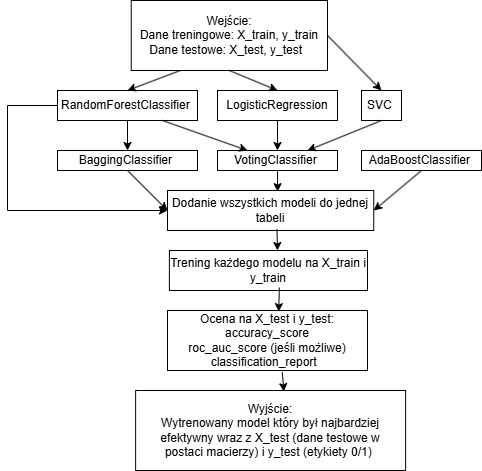

The diagram above was exported from draw.io. Its source (the exported page's mxGraphModel, read from the mxfile embedded in the PNG):
<mxGraphModel dx="1175" dy="642" grid="1" gridSize="10" guides="1" tooltips="1" connect="1" arrows="1" fold="1" page="1" pageScale="1" pageWidth="827" pageHeight="1169" math="0" shadow="0">
  <root>
    <mxCell id="0" />
    <mxCell id="1" parent="0" />
    <mxCell id="MioWWUen5XHUg1NsqtWf-1" value="&lt;div&gt;Wejście:&lt;/div&gt;&lt;div&gt;&lt;span style=&quot;background-color: transparent; color: light-dark(rgb(0, 0, 0), rgb(255, 255, 255));&quot;&gt;Dane treningowe: X_train, y_train&lt;/span&gt;&lt;/div&gt;&lt;div&gt;&lt;span style=&quot;background-color: transparent; color: light-dark(rgb(0, 0, 0), rgb(255, 255, 255));&quot;&gt;Dane testowe: X_test, y_test&amp;nbsp;&amp;nbsp;&lt;/span&gt;&lt;/div&gt;" style="rounded=0;whiteSpace=wrap;html=1;" vertex="1" parent="1">
      <mxGeometry x="163.75" width="196.25" height="70" as="geometry" />
    </mxCell>
    <mxCell id="MioWWUen5XHUg1NsqtWf-2" value="&lt;div&gt;LogisticRegression&lt;/div&gt;" style="rounded=0;whiteSpace=wrap;html=1;" vertex="1" parent="1">
      <mxGeometry x="250" y="90" width="120" height="30" as="geometry" />
    </mxCell>
    <mxCell id="MioWWUen5XHUg1NsqtWf-3" value="&lt;div&gt;RandomForestClassifier&amp;nbsp;&lt;/div&gt;" style="rounded=0;whiteSpace=wrap;html=1;" vertex="1" parent="1">
      <mxGeometry x="90" y="90" width="140" height="30" as="geometry" />
    </mxCell>
    <mxCell id="MioWWUen5XHUg1NsqtWf-4" value="&lt;div&gt;SVC&amp;nbsp;&lt;/div&gt;" style="rounded=0;whiteSpace=wrap;html=1;" vertex="1" parent="1">
      <mxGeometry x="394" y="90" width="40" height="30" as="geometry" />
    </mxCell>
    <mxCell id="MioWWUen5XHUg1NsqtWf-5" value="&lt;div&gt;BaggingClassifier&amp;nbsp;&lt;/div&gt;" style="rounded=0;whiteSpace=wrap;html=1;" vertex="1" parent="1">
      <mxGeometry x="90" y="150" width="140" height="20" as="geometry" />
    </mxCell>
    <mxCell id="MioWWUen5XHUg1NsqtWf-6" value="&lt;div&gt;AdaBoostClassifier&amp;nbsp;&lt;/div&gt;" style="rounded=0;whiteSpace=wrap;html=1;" vertex="1" parent="1">
      <mxGeometry x="394" y="150" width="120" height="20" as="geometry" />
    </mxCell>
    <mxCell id="MioWWUen5XHUg1NsqtWf-7" value="&lt;div&gt;VotingClassifier&amp;nbsp;&lt;/div&gt;" style="whiteSpace=wrap;html=1;" vertex="1" parent="1">
      <mxGeometry x="250" y="150" width="120" height="20" as="geometry" />
    </mxCell>
    <mxCell id="MioWWUen5XHUg1NsqtWf-8" value="" style="endArrow=classic;html=1;rounded=0;entryX=0.75;entryY=0;entryDx=0;entryDy=0;exitX=0.5;exitY=1;exitDx=0;exitDy=0;" edge="1" parent="1" source="MioWWUen5XHUg1NsqtWf-4" target="MioWWUen5XHUg1NsqtWf-7">
      <mxGeometry width="50" height="50" relative="1" as="geometry">
        <mxPoint x="300" y="160" as="sourcePoint" />
        <mxPoint x="350" y="110" as="targetPoint" />
      </mxGeometry>
    </mxCell>
    <mxCell id="MioWWUen5XHUg1NsqtWf-9" value="" style="endArrow=classic;html=1;rounded=0;exitX=0.5;exitY=1;exitDx=0;exitDy=0;entryX=0.5;entryY=0;entryDx=0;entryDy=0;" edge="1" parent="1" source="MioWWUen5XHUg1NsqtWf-2" target="MioWWUen5XHUg1NsqtWf-7">
      <mxGeometry width="50" height="50" relative="1" as="geometry">
        <mxPoint x="300" y="160" as="sourcePoint" />
        <mxPoint x="350" y="110" as="targetPoint" />
      </mxGeometry>
    </mxCell>
    <mxCell id="MioWWUen5XHUg1NsqtWf-10" value="" style="endArrow=classic;html=1;rounded=0;exitX=0.75;exitY=1;exitDx=0;exitDy=0;entryX=0.25;entryY=0;entryDx=0;entryDy=0;" edge="1" parent="1" source="MioWWUen5XHUg1NsqtWf-3" target="MioWWUen5XHUg1NsqtWf-7">
      <mxGeometry width="50" height="50" relative="1" as="geometry">
        <mxPoint x="300" y="160" as="sourcePoint" />
        <mxPoint x="350" y="110" as="targetPoint" />
      </mxGeometry>
    </mxCell>
    <mxCell id="MioWWUen5XHUg1NsqtWf-11" value="" style="endArrow=classic;html=1;rounded=0;exitX=0.5;exitY=1;exitDx=0;exitDy=0;entryX=0.5;entryY=0;entryDx=0;entryDy=0;" edge="1" parent="1" source="MioWWUen5XHUg1NsqtWf-3" target="MioWWUen5XHUg1NsqtWf-5">
      <mxGeometry width="50" height="50" relative="1" as="geometry">
        <mxPoint x="300" y="160" as="sourcePoint" />
        <mxPoint x="350" y="110" as="targetPoint" />
      </mxGeometry>
    </mxCell>
    <mxCell id="MioWWUen5XHUg1NsqtWf-12" value="Dodanie wszystkich modeli do jednej tabeli" style="rounded=0;whiteSpace=wrap;html=1;" vertex="1" parent="1">
      <mxGeometry x="200" y="190" width="206.25" height="40" as="geometry" />
    </mxCell>
    <mxCell id="MioWWUen5XHUg1NsqtWf-14" value="" style="endArrow=classic;html=1;rounded=0;exitX=0.5;exitY=1;exitDx=0;exitDy=0;entryX=0;entryY=0.5;entryDx=0;entryDy=0;" edge="1" parent="1" source="MioWWUen5XHUg1NsqtWf-5" target="MioWWUen5XHUg1NsqtWf-12">
      <mxGeometry width="50" height="50" relative="1" as="geometry">
        <mxPoint x="300" y="160" as="sourcePoint" />
        <mxPoint x="350" y="110" as="targetPoint" />
      </mxGeometry>
    </mxCell>
    <mxCell id="MioWWUen5XHUg1NsqtWf-15" value="" style="endArrow=classic;html=1;rounded=0;entryX=1;entryY=0.5;entryDx=0;entryDy=0;exitX=0.5;exitY=1;exitDx=0;exitDy=0;" edge="1" parent="1" source="MioWWUen5XHUg1NsqtWf-6" target="MioWWUen5XHUg1NsqtWf-12">
      <mxGeometry width="50" height="50" relative="1" as="geometry">
        <mxPoint x="300" y="160" as="sourcePoint" />
        <mxPoint x="350" y="110" as="targetPoint" />
      </mxGeometry>
    </mxCell>
    <mxCell id="MioWWUen5XHUg1NsqtWf-16" value="" style="endArrow=classic;html=1;rounded=0;exitX=0.5;exitY=1;exitDx=0;exitDy=0;entryX=0.534;entryY=0.029;entryDx=0;entryDy=0;entryPerimeter=0;" edge="1" parent="1" source="MioWWUen5XHUg1NsqtWf-7" target="MioWWUen5XHUg1NsqtWf-12">
      <mxGeometry width="50" height="50" relative="1" as="geometry">
        <mxPoint x="300" y="160" as="sourcePoint" />
        <mxPoint x="350" y="110" as="targetPoint" />
      </mxGeometry>
    </mxCell>
    <mxCell id="MioWWUen5XHUg1NsqtWf-17" value="" style="endArrow=classic;html=1;rounded=0;exitX=0;exitY=0.5;exitDx=0;exitDy=0;entryX=0;entryY=0.5;entryDx=0;entryDy=0;" edge="1" parent="1" source="MioWWUen5XHUg1NsqtWf-3" target="MioWWUen5XHUg1NsqtWf-12">
      <mxGeometry width="50" height="50" relative="1" as="geometry">
        <mxPoint x="-110" y="230" as="sourcePoint" />
        <mxPoint x="190" y="220" as="targetPoint" />
        <Array as="points">
          <mxPoint x="40" y="105" />
          <mxPoint x="40" y="210" />
        </Array>
      </mxGeometry>
    </mxCell>
    <mxCell id="MioWWUen5XHUg1NsqtWf-18" value="Trening każdego modelu&amp;nbsp;&lt;span style=&quot;background-color: transparent; color: light-dark(rgb(0, 0, 0), rgb(255, 255, 255));&quot;&gt;na X_train i y_train&lt;/span&gt;" style="rounded=0;whiteSpace=wrap;html=1;" vertex="1" parent="1">
      <mxGeometry x="201.88" y="250" width="198.12" height="40" as="geometry" />
    </mxCell>
    <mxCell id="MioWWUen5XHUg1NsqtWf-19" value="" style="endArrow=classic;html=1;rounded=0;exitX=0.531;exitY=0.971;exitDx=0;exitDy=0;exitPerimeter=0;" edge="1" parent="1" source="MioWWUen5XHUg1NsqtWf-12">
      <mxGeometry width="50" height="50" relative="1" as="geometry">
        <mxPoint x="300" y="330" as="sourcePoint" />
        <mxPoint x="310" y="250" as="targetPoint" />
      </mxGeometry>
    </mxCell>
    <mxCell id="MioWWUen5XHUg1NsqtWf-20" value="&lt;div&gt;Ocena na X_test i y_test:&lt;/div&gt;&lt;div&gt;&lt;div&gt;accuracy_score&lt;/div&gt;&lt;div&gt;roc_auc_score (jeśli możliwe) classification_report&amp;nbsp;&amp;nbsp;&lt;/div&gt;&lt;/div&gt;" style="rounded=0;whiteSpace=wrap;html=1;" vertex="1" parent="1">
      <mxGeometry x="200" y="310" width="200" height="60" as="geometry" />
    </mxCell>
    <mxCell id="MioWWUen5XHUg1NsqtWf-21" value="&lt;div&gt;Wyjście:&lt;/div&gt;&lt;div&gt;Wytrenowany&amp;nbsp;&lt;span style=&quot;background-color: transparent; color: light-dark(rgb(0, 0, 0), rgb(255, 255, 255));&quot;&gt;model który był najbardziej efektywny&lt;/span&gt;&lt;span style=&quot;background-color: transparent; color: light-dark(rgb(0, 0, 0), rgb(255, 255, 255));&quot;&gt;&amp;nbsp;&lt;/span&gt;&lt;span style=&quot;background-color: transparent; color: light-dark(rgb(0, 0, 0), rgb(255, 255, 255));&quot;&gt;wraz z&amp;nbsp;&lt;/span&gt;&lt;span style=&quot;background-color: transparent; color: light-dark(rgb(0, 0, 0), rgb(255, 255, 255));&quot;&gt;X_test&lt;/span&gt;&lt;span style=&quot;background-color: transparent; color: light-dark(rgb(0, 0, 0), rgb(255, 255, 255));&quot;&gt;&amp;nbsp;(&lt;/span&gt;&lt;span style=&quot;background-color: transparent; color: light-dark(rgb(0, 0, 0), rgb(255, 255, 255));&quot;&gt;dane testowe w postaci&amp;nbsp;&lt;/span&gt;&lt;span style=&quot;background-color: transparent; color: light-dark(rgb(0, 0, 0), rgb(255, 255, 255));&quot;&gt;macierzy&lt;/span&gt;&lt;span style=&quot;background-color: transparent; color: light-dark(rgb(0, 0, 0), rgb(255, 255, 255));&quot;&gt;) i&amp;nbsp;&lt;/span&gt;&lt;span style=&quot;background-color: transparent; color: light-dark(rgb(0, 0, 0), rgb(255, 255, 255));&quot;&gt;y_test (etykiety 0/1)&lt;/span&gt;&lt;span style=&quot;background-color: transparent; color: light-dark(rgb(0, 0, 0), rgb(255, 255, 255));&quot;&gt;&amp;nbsp;&lt;/span&gt;&lt;br&gt;&lt;/div&gt;" style="rounded=0;whiteSpace=wrap;html=1;" vertex="1" parent="1">
      <mxGeometry x="168.13" y="390" width="270" height="80" as="geometry" />
    </mxCell>
    <mxCell id="MioWWUen5XHUg1NsqtWf-22" value="" style="endArrow=classic;html=1;rounded=0;exitX=0.555;exitY=0.929;exitDx=0;exitDy=0;exitPerimeter=0;entryX=0.556;entryY=0.019;entryDx=0;entryDy=0;entryPerimeter=0;" edge="1" parent="1" source="MioWWUen5XHUg1NsqtWf-18" target="MioWWUen5XHUg1NsqtWf-20">
      <mxGeometry width="50" height="50" relative="1" as="geometry">
        <mxPoint x="300" y="500" as="sourcePoint" />
        <mxPoint x="310" y="310" as="targetPoint" />
      </mxGeometry>
    </mxCell>
    <mxCell id="MioWWUen5XHUg1NsqtWf-23" value="" style="endArrow=classic;html=1;rounded=0;exitX=0.574;exitY=1.029;exitDx=0;exitDy=0;exitPerimeter=0;entryX=0.549;entryY=0.014;entryDx=0;entryDy=0;entryPerimeter=0;" edge="1" parent="1" source="MioWWUen5XHUg1NsqtWf-20" target="MioWWUen5XHUg1NsqtWf-21">
      <mxGeometry width="50" height="50" relative="1" as="geometry">
        <mxPoint x="300" y="500" as="sourcePoint" />
        <mxPoint x="350" y="450" as="targetPoint" />
      </mxGeometry>
    </mxCell>
    <mxCell id="MioWWUen5XHUg1NsqtWf-24" value="" style="endArrow=classic;html=1;rounded=0;exitX=0.5;exitY=1;exitDx=0;exitDy=0;entryX=0.5;entryY=0;entryDx=0;entryDy=0;" edge="1" parent="1" source="MioWWUen5XHUg1NsqtWf-1" target="MioWWUen5XHUg1NsqtWf-2">
      <mxGeometry width="50" height="50" relative="1" as="geometry">
        <mxPoint x="300" y="220" as="sourcePoint" />
        <mxPoint x="350" y="170" as="targetPoint" />
      </mxGeometry>
    </mxCell>
    <mxCell id="MioWWUen5XHUg1NsqtWf-25" value="" style="endArrow=classic;html=1;rounded=0;exitX=0.25;exitY=1;exitDx=0;exitDy=0;entryX=0.5;entryY=0;entryDx=0;entryDy=0;" edge="1" parent="1" source="MioWWUen5XHUg1NsqtWf-1" target="MioWWUen5XHUg1NsqtWf-3">
      <mxGeometry width="50" height="50" relative="1" as="geometry">
        <mxPoint x="300" y="220" as="sourcePoint" />
        <mxPoint x="350" y="170" as="targetPoint" />
      </mxGeometry>
    </mxCell>
    <mxCell id="MioWWUen5XHUg1NsqtWf-26" value="" style="endArrow=classic;html=1;rounded=0;entryX=0.5;entryY=0;entryDx=0;entryDy=0;exitX=1;exitY=0.5;exitDx=0;exitDy=0;" edge="1" parent="1" source="MioWWUen5XHUg1NsqtWf-1" target="MioWWUen5XHUg1NsqtWf-4">
      <mxGeometry width="50" height="50" relative="1" as="geometry">
        <mxPoint x="300" y="220" as="sourcePoint" />
        <mxPoint x="350" y="170" as="targetPoint" />
      </mxGeometry>
    </mxCell>
  </root>
</mxGraphModel>